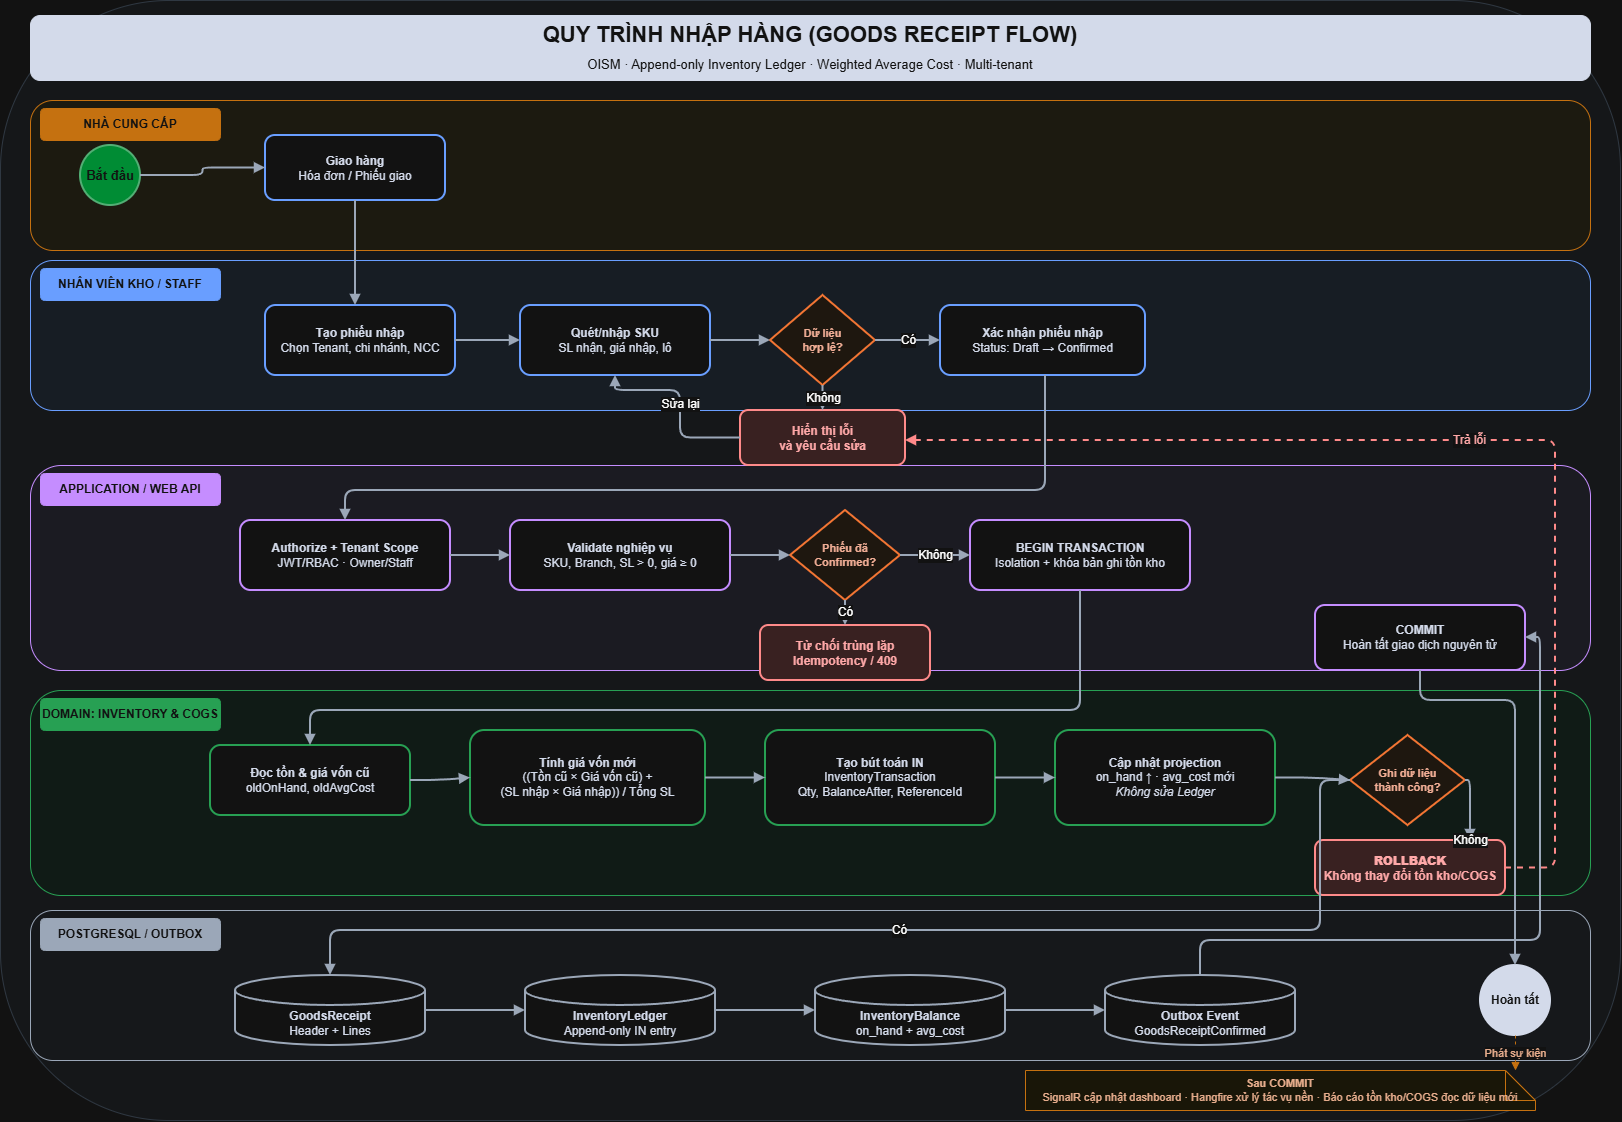

The diagram above was exported from draw.io. Its source (the exported page's mxGraphModel, read from the mxfile embedded in the PNG):
<mxGraphModel dx="1791" dy="1135" grid="1" gridSize="10" guides="1" tooltips="1" connect="1" arrows="1" fold="1" page="1" pageScale="1" pageWidth="1654" pageHeight="1169" math="0" shadow="0">
  <root>
    <mxCell id="0" />
    <mxCell id="1" parent="0" />
    <mxCell id="bg" parent="1" style="rounded=1;whiteSpace=wrap;html=1;fillColor=#F8FAFC;strokeColor=#CBD5E1;strokeWidth=1;" value="" vertex="1">
      <mxGeometry height="1120" width="1620" x="10" y="10" as="geometry" />
    </mxCell>
    <mxCell id="title" parent="1" style="rounded=1;whiteSpace=wrap;html=1;fillColor=#0F172A;strokeColor=#0F172A;fontColor=#FFFFFF;fontSize=22;align=center;verticalAlign=middle;spacing=8;" value="&lt;b&gt;QUY TRÌNH NHẬP HÀNG (GOODS RECEIPT FLOW)&lt;/b&gt;&lt;br&gt;&lt;font style=&quot;font-size:13px&quot;&gt;OISM · Append-only Inventory Ledger · Weighted Average Cost · Multi-tenant&lt;/font&gt;" vertex="1">
      <mxGeometry height="65" width="1560" x="40" y="25" as="geometry" />
    </mxCell>
    <mxCell id="lane_supplier" parent="1" style="rounded=1;whiteSpace=wrap;html=1;fillColor=#FEF3C7;fillOpacity=35;strokeColor=#D97706;strokeWidth=1;" value="" vertex="1">
      <mxGeometry height="150" width="1560" x="40" y="110" as="geometry" />
    </mxCell>
    <mxCell id="lane_supplier_label" parent="1" style="rounded=1;whiteSpace=wrap;html=1;fillColor=#D97706;strokeColor=#D97706;fontColor=#FFFFFF;fontSize=12;align=center;" value="&lt;b&gt;NHÀ CUNG CẤP&lt;/b&gt;" vertex="1">
      <mxGeometry height="32" width="180" x="50" y="118" as="geometry" />
    </mxCell>
    <mxCell id="lane_staff" parent="1" style="rounded=1;whiteSpace=wrap;html=1;fillColor=#DBEAFE;fillOpacity=35;strokeColor=#2563EB;strokeWidth=1;" value="" vertex="1">
      <mxGeometry height="150" width="1560" x="40" y="270" as="geometry" />
    </mxCell>
    <mxCell id="lane_staff_label" parent="1" style="rounded=1;whiteSpace=wrap;html=1;fillColor=#2563EB;strokeColor=#2563EB;fontColor=#FFFFFF;fontSize=12;align=center;" value="&lt;b&gt;NHÂN VIÊN KHO / STAFF&lt;/b&gt;" vertex="1">
      <mxGeometry height="32" width="180" x="50" y="278" as="geometry" />
    </mxCell>
    <mxCell id="lane_app" parent="1" style="rounded=1;whiteSpace=wrap;html=1;fillColor=#EDE9FE;fillOpacity=35;strokeColor=#7C3AED;strokeWidth=1;" value="" vertex="1">
      <mxGeometry height="205" width="1560" x="40" y="475" as="geometry" />
    </mxCell>
    <mxCell id="lane_app_label" parent="1" style="rounded=1;whiteSpace=wrap;html=1;fillColor=#7C3AED;strokeColor=#7C3AED;fontColor=#FFFFFF;fontSize=12;align=center;" value="&lt;b&gt;APPLICATION / WEB API&lt;/b&gt;" vertex="1">
      <mxGeometry height="32" width="180" x="50" y="483" as="geometry" />
    </mxCell>
    <mxCell id="lane_domain" parent="1" style="rounded=1;whiteSpace=wrap;html=1;fillColor=#DCFCE7;fillOpacity=35;strokeColor=#16A34A;strokeWidth=1;" value="" vertex="1">
      <mxGeometry height="205" width="1560" x="40" y="700" as="geometry" />
    </mxCell>
    <mxCell id="lane_domain_label" parent="1" style="rounded=1;whiteSpace=wrap;html=1;fillColor=#16A34A;strokeColor=#16A34A;fontColor=#FFFFFF;fontSize=12;align=center;" value="&lt;b&gt;DOMAIN: INVENTORY &amp; COGS&lt;/b&gt;" vertex="1">
      <mxGeometry height="32" width="180" x="50" y="708" as="geometry" />
    </mxCell>
    <mxCell id="lane_db" parent="1" style="rounded=1;whiteSpace=wrap;html=1;fillColor=#F1F5F9;fillOpacity=35;strokeColor=#475569;strokeWidth=1;" value="" vertex="1">
      <mxGeometry height="150" width="1560" x="40" y="920" as="geometry" />
    </mxCell>
    <mxCell id="lane_db_label" parent="1" style="rounded=1;whiteSpace=wrap;html=1;fillColor=#475569;strokeColor=#475569;fontColor=#FFFFFF;fontSize=12;align=center;" value="&lt;b&gt;POSTGRESQL / OUTBOX&lt;/b&gt;" vertex="1">
      <mxGeometry height="32" width="180" x="50" y="928" as="geometry" />
    </mxCell>
    <mxCell id="s0" parent="1" style="ellipse;whiteSpace=wrap;html=1;aspect=fixed;fillColor=#22C55E;strokeColor=#15803D;fontColor=#FFFFFF;fontSize=13;fontStyle=1;strokeWidth=2;" value="Bắt đầu" vertex="1">
      <mxGeometry height="60" width="60" x="90" y="155" as="geometry" />
    </mxCell>
    <mxCell id="sup1" parent="1" style="rounded=1;whiteSpace=wrap;html=1;fillColor=#FFFFFF;strokeColor=#2563EB;fontColor=#0F172A;fontSize=12;strokeWidth=2;spacing=6;" value="&lt;b&gt;Giao hàng&lt;/b&gt;&lt;br&gt;Hóa đơn / Phiếu giao" vertex="1">
      <mxGeometry height="65" width="180" x="275" y="145" as="geometry" />
    </mxCell>
    <mxCell id="st1" parent="1" style="rounded=1;whiteSpace=wrap;html=1;fillColor=#FFFFFF;strokeColor=#2563EB;fontColor=#0F172A;fontSize=12;strokeWidth=2;spacing=6;" value="&lt;b&gt;Tạo phiếu nhập&lt;/b&gt;&lt;br&gt;Chọn Tenant, chi nhánh, NCC" vertex="1">
      <mxGeometry height="70" width="190" x="275" y="315" as="geometry" />
    </mxCell>
    <mxCell id="st2" parent="1" style="rounded=1;whiteSpace=wrap;html=1;fillColor=#FFFFFF;strokeColor=#2563EB;fontColor=#0F172A;fontSize=12;strokeWidth=2;spacing=6;" value="&lt;b&gt;Quét/nhập SKU&lt;/b&gt;&lt;br&gt;SL nhận, giá nhập, lô" vertex="1">
      <mxGeometry height="70" width="190" x="530" y="315" as="geometry" />
    </mxCell>
    <mxCell id="d1" parent="1" style="rhombus;whiteSpace=wrap;html=1;fillColor=#FFF7ED;strokeColor=#EA580C;fontColor=#7C2D12;fontSize=11;fontStyle=1;strokeWidth=2;spacing=4;" value="Dữ liệu&lt;br&gt;hợp lệ?" vertex="1">
      <mxGeometry height="90" width="105" x="780" y="305" as="geometry" />
    </mxCell>
    <mxCell id="err1" parent="1" style="rounded=1;whiteSpace=wrap;html=1;fillColor=#FEE2E2;strokeColor=#DC2626;fontColor=#991B1B;fontSize=12;fontStyle=1;strokeWidth=2;spacing=6;" value="Hiển thị lỗi&lt;br&gt;và yêu cầu sửa" vertex="1">
      <mxGeometry height="55" width="165" x="750" y="420" as="geometry" />
    </mxCell>
    <mxCell id="st3" parent="1" style="rounded=1;whiteSpace=wrap;html=1;fillColor=#FFFFFF;strokeColor=#2563EB;fontColor=#0F172A;fontSize=12;strokeWidth=2;spacing=6;" value="&lt;b&gt;Xác nhận phiếu nhập&lt;/b&gt;&lt;br&gt;Status: Draft → Confirmed" vertex="1">
      <mxGeometry height="70" width="205" x="950" y="315" as="geometry" />
    </mxCell>
    <mxCell id="app1" parent="1" style="rounded=1;whiteSpace=wrap;html=1;fillColor=#FFFFFF;strokeColor=#7C3AED;fontColor=#0F172A;fontSize=12;strokeWidth=2;spacing=6;" value="&lt;b&gt;Authorize + Tenant Scope&lt;/b&gt;&lt;br&gt;JWT/RBAC · Owner/Staff" vertex="1">
      <mxGeometry height="70" width="210" x="250" y="530" as="geometry" />
    </mxCell>
    <mxCell id="app2" parent="1" style="rounded=1;whiteSpace=wrap;html=1;fillColor=#FFFFFF;strokeColor=#7C3AED;fontColor=#0F172A;fontSize=12;strokeWidth=2;spacing=6;" value="&lt;b&gt;Validate nghiệp vụ&lt;/b&gt;&lt;br&gt;SKU, Branch, SL &amp;gt; 0, giá ≥ 0" vertex="1">
      <mxGeometry height="70" width="220" x="520" y="530" as="geometry" />
    </mxCell>
    <mxCell id="d2" parent="1" style="rhombus;whiteSpace=wrap;html=1;fillColor=#FFF7ED;strokeColor=#EA580C;fontColor=#7C2D12;fontSize=11;fontStyle=1;strokeWidth=2;spacing=4;" value="Phiếu đã&lt;br&gt;Confirmed?" vertex="1">
      <mxGeometry height="90" width="110" x="800" y="520" as="geometry" />
    </mxCell>
    <mxCell id="err2" parent="1" style="rounded=1;whiteSpace=wrap;html=1;fillColor=#FEE2E2;strokeColor=#DC2626;fontColor=#991B1B;fontSize=12;fontStyle=1;strokeWidth=2;spacing=6;" value="Từ chối trùng lặp&lt;br&gt;Idempotency / 409" vertex="1">
      <mxGeometry height="55" width="170" x="770" y="635" as="geometry" />
    </mxCell>
    <mxCell id="app3" parent="1" style="rounded=1;whiteSpace=wrap;html=1;fillColor=#FFFFFF;strokeColor=#7C3AED;fontColor=#0F172A;fontSize=12;strokeWidth=2;spacing=6;" value="&lt;b&gt;BEGIN TRANSACTION&lt;/b&gt;&lt;br&gt;Isolation + khóa bản ghi tồn kho" vertex="1">
      <mxGeometry height="70" width="220" x="980" y="530" as="geometry" />
    </mxCell>
    <mxCell id="app4" parent="1" style="rounded=1;whiteSpace=wrap;html=1;fillColor=#FFFFFF;strokeColor=#7C3AED;fontColor=#0F172A;fontSize=12;strokeWidth=2;spacing=6;" value="&lt;b&gt;COMMIT&lt;/b&gt;&lt;br&gt;Hoàn tất giao dịch nguyên tử" vertex="1">
      <mxGeometry height="65" width="210" x="1325" y="615" as="geometry" />
    </mxCell>
    <mxCell id="dom1" parent="1" style="rounded=1;whiteSpace=wrap;html=1;fillColor=#FFFFFF;strokeColor=#16A34A;fontColor=#0F172A;fontSize=12;strokeWidth=2;spacing=6;" value="&lt;b&gt;Đọc tồn &amp; giá vốn cũ&lt;/b&gt;&lt;br&gt;oldOnHand, oldAvgCost" vertex="1">
      <mxGeometry height="70" width="200" x="220" y="755" as="geometry" />
    </mxCell>
    <mxCell id="dom2" parent="1" style="rounded=1;whiteSpace=wrap;html=1;fillColor=#FFFFFF;strokeColor=#16A34A;fontColor=#0F172A;fontSize=12;strokeWidth=2;spacing=6;" value="&lt;b&gt;Tính giá vốn mới&lt;/b&gt;&lt;br&gt;((Tồn cũ × Giá vốn cũ) +&lt;br&gt;(SL nhập × Giá nhập)) / Tổng SL" vertex="1">
      <mxGeometry height="95" width="235" x="480" y="740" as="geometry" />
    </mxCell>
    <mxCell id="dom3" parent="1" style="rounded=1;whiteSpace=wrap;html=1;fillColor=#FFFFFF;strokeColor=#16A34A;fontColor=#0F172A;fontSize=12;strokeWidth=2;spacing=6;" value="&lt;b&gt;Tạo bút toán IN&lt;/b&gt;&lt;br&gt;InventoryTransaction&lt;br&gt;Qty, BalanceAfter, ReferenceId" vertex="1">
      <mxGeometry height="95" width="230" x="775" y="740" as="geometry" />
    </mxCell>
    <mxCell id="dom4" parent="1" style="rounded=1;whiteSpace=wrap;html=1;fillColor=#FFFFFF;strokeColor=#16A34A;fontColor=#0F172A;fontSize=12;strokeWidth=2;spacing=6;" value="&lt;b&gt;Cập nhật projection&lt;/b&gt;&lt;br&gt;on_hand ↑ · avg_cost mới&lt;br&gt;&lt;i&gt;Không sửa Ledger&lt;/i&gt;" vertex="1">
      <mxGeometry height="95" width="220" x="1065" y="740" as="geometry" />
    </mxCell>
    <mxCell id="d3" parent="1" style="rhombus;whiteSpace=wrap;html=1;fillColor=#FFF7ED;strokeColor=#EA580C;fontColor=#7C2D12;fontSize=11;fontStyle=1;strokeWidth=2;spacing=4;" value="Ghi dữ liệu&lt;br&gt;thành công?" vertex="1">
      <mxGeometry height="90" width="115" x="1360" y="745" as="geometry" />
    </mxCell>
    <mxCell id="rollback" parent="1" style="rounded=1;whiteSpace=wrap;html=1;fillColor=#FEE2E2;strokeColor=#DC2626;fontColor=#991B1B;fontSize=12;fontStyle=1;strokeWidth=2;spacing=6;" value="&lt;b&gt;ROLLBACK&lt;/b&gt;&lt;br&gt;Không thay đổi tồn kho/COGS" vertex="1">
      <mxGeometry height="55" width="190" x="1325" y="850" as="geometry" />
    </mxCell>
    <mxCell id="db1" parent="1" style="shape=cylinder3;whiteSpace=wrap;html=1;boundedLbl=1;backgroundOutline=1;fillColor=#FFFFFF;strokeColor=#475569;fontColor=#0F172A;fontSize=12;strokeWidth=2;spacing=6;" value="&lt;b&gt;GoodsReceipt&lt;/b&gt;&lt;br&gt;Header + Lines" vertex="1">
      <mxGeometry height="70" width="190" x="245" y="985" as="geometry" />
    </mxCell>
    <mxCell id="db2" parent="1" style="shape=cylinder3;whiteSpace=wrap;html=1;boundedLbl=1;backgroundOutline=1;fillColor=#FFFFFF;strokeColor=#475569;fontColor=#0F172A;fontSize=12;strokeWidth=2;spacing=6;" value="&lt;b&gt;InventoryLedger&lt;/b&gt;&lt;br&gt;Append-only IN entry" vertex="1">
      <mxGeometry height="70" width="190" x="535" y="985" as="geometry" />
    </mxCell>
    <mxCell id="db3" parent="1" style="shape=cylinder3;whiteSpace=wrap;html=1;boundedLbl=1;backgroundOutline=1;fillColor=#FFFFFF;strokeColor=#475569;fontColor=#0F172A;fontSize=12;strokeWidth=2;spacing=6;" value="&lt;b&gt;InventoryBalance&lt;/b&gt;&lt;br&gt;on_hand + avg_cost" vertex="1">
      <mxGeometry height="70" width="190" x="825" y="985" as="geometry" />
    </mxCell>
    <mxCell id="db4" parent="1" style="shape=cylinder3;whiteSpace=wrap;html=1;boundedLbl=1;backgroundOutline=1;fillColor=#FFFFFF;strokeColor=#475569;fontColor=#0F172A;fontSize=12;strokeWidth=2;spacing=6;" value="&lt;b&gt;Outbox Event&lt;/b&gt;&lt;br&gt;GoodsReceiptConfirmed" vertex="1">
      <mxGeometry height="70" width="190" x="1115" y="985" as="geometry" />
    </mxCell>
    <mxCell id="done" parent="1" style="ellipse;whiteSpace=wrap;html=1;aspect=fixed;fillColor=#0F172A;strokeColor=#0F172A;fontColor=#FFFFFF;fontSize=12;fontStyle=1;strokeWidth=2;" value="Hoàn tất" vertex="1">
      <mxGeometry height="70" width="70" x="1490" y="975" as="geometry" />
    </mxCell>
    <mxCell id="note" parent="1" style="shape=note;whiteSpace=wrap;html=1;fillColor=#FFFBEB;strokeColor=#D97706;fontColor=#78350F;fontSize=11;spacing=5;" value="&lt;b&gt;Sau COMMIT&lt;/b&gt;&lt;br&gt;SignalR cập nhật dashboard · Hangfire xử lý tác vụ nền · Báo cáo tồn kho/COGS đọc dữ liệu mới" vertex="1">
      <mxGeometry height="40" width="510" x="1035" y="1080" as="geometry" />
    </mxCell>
    <mxCell id="e1" edge="1" parent="1" source="s0" style="edgeStyle=orthogonalEdgeStyle;rounded=1;orthogonalLoop=1;jettySize=auto;html=1;endArrow=block;endFill=1;strokeWidth=2;strokeColor=#475569;fontSize=12;" target="sup1" value="">
      <mxGeometry relative="1" as="geometry" />
    </mxCell>
    <mxCell id="e2" edge="1" parent="1" source="sup1" style="edgeStyle=orthogonalEdgeStyle;rounded=1;orthogonalLoop=1;jettySize=auto;html=1;endArrow=block;endFill=1;strokeWidth=2;strokeColor=#475569;fontSize=12;" target="st1" value="">
      <mxGeometry relative="1" as="geometry">
        <Array as="points">
          <mxPoint x="365" y="280" />
          <mxPoint x="365" y="280" />
        </Array>
      </mxGeometry>
    </mxCell>
    <mxCell id="e3" edge="1" parent="1" source="st1" style="edgeStyle=orthogonalEdgeStyle;rounded=1;orthogonalLoop=1;jettySize=auto;html=1;endArrow=block;endFill=1;strokeWidth=2;strokeColor=#475569;fontSize=12;" target="st2" value="">
      <mxGeometry relative="1" as="geometry" />
    </mxCell>
    <mxCell id="e4" edge="1" parent="1" source="st2" style="edgeStyle=orthogonalEdgeStyle;rounded=1;orthogonalLoop=1;jettySize=auto;html=1;endArrow=block;endFill=1;strokeWidth=2;strokeColor=#475569;fontSize=12;" target="d1" value="">
      <mxGeometry relative="1" as="geometry" />
    </mxCell>
    <mxCell id="e5" edge="1" parent="1" source="d1" style="edgeStyle=orthogonalEdgeStyle;rounded=1;orthogonalLoop=1;jettySize=auto;html=1;endArrow=block;endFill=1;strokeWidth=2;strokeColor=#475569;fontSize=12;" target="err1" value="Không">
      <mxGeometry relative="1" as="geometry">
        <Array as="points">
          <mxPoint x="835" y="420" />
        </Array>
      </mxGeometry>
    </mxCell>
    <mxCell id="e6" edge="1" parent="1" source="err1" style="edgeStyle=orthogonalEdgeStyle;rounded=1;orthogonalLoop=1;jettySize=auto;html=1;endArrow=block;endFill=1;strokeWidth=2;strokeColor=#475569;fontSize=12;" target="st2" value="Sửa lại">
      <mxGeometry relative="1" as="geometry">
        <Array as="points">
          <mxPoint x="690" y="448" />
          <mxPoint x="690" y="400" />
        </Array>
      </mxGeometry>
    </mxCell>
    <mxCell id="e7" edge="1" parent="1" source="d1" style="edgeStyle=orthogonalEdgeStyle;rounded=1;orthogonalLoop=1;jettySize=auto;html=1;endArrow=block;endFill=1;strokeWidth=2;strokeColor=#475569;fontSize=12;" target="st3" value="Có">
      <mxGeometry relative="1" as="geometry" />
    </mxCell>
    <mxCell id="e8" edge="1" parent="1" source="st3" style="edgeStyle=orthogonalEdgeStyle;rounded=1;orthogonalLoop=1;jettySize=auto;html=1;endArrow=block;endFill=1;strokeWidth=2;strokeColor=#475569;fontSize=12;" target="app1" value="">
      <mxGeometry relative="1" as="geometry">
        <Array as="points">
          <mxPoint x="1055" y="500" />
          <mxPoint x="355" y="500" />
        </Array>
      </mxGeometry>
    </mxCell>
    <mxCell id="e9" edge="1" parent="1" source="app1" style="edgeStyle=orthogonalEdgeStyle;rounded=1;orthogonalLoop=1;jettySize=auto;html=1;endArrow=block;endFill=1;strokeWidth=2;strokeColor=#475569;fontSize=12;" target="app2" value="">
      <mxGeometry relative="1" as="geometry" />
    </mxCell>
    <mxCell id="e10" edge="1" parent="1" source="app2" style="edgeStyle=orthogonalEdgeStyle;rounded=1;orthogonalLoop=1;jettySize=auto;html=1;endArrow=block;endFill=1;strokeWidth=2;strokeColor=#475569;fontSize=12;" target="d2" value="">
      <mxGeometry relative="1" as="geometry" />
    </mxCell>
    <mxCell id="e11" edge="1" parent="1" source="d2" style="edgeStyle=orthogonalEdgeStyle;rounded=1;orthogonalLoop=1;jettySize=auto;html=1;endArrow=block;endFill=1;strokeWidth=2;strokeColor=#475569;fontSize=12;" target="err2" value="Có">
      <mxGeometry relative="1" as="geometry" />
    </mxCell>
    <mxCell id="e12" edge="1" parent="1" source="d2" style="edgeStyle=orthogonalEdgeStyle;rounded=1;orthogonalLoop=1;jettySize=auto;html=1;endArrow=block;endFill=1;strokeWidth=2;strokeColor=#475569;fontSize=12;" target="app3" value="Không">
      <mxGeometry relative="1" as="geometry" />
    </mxCell>
    <mxCell id="e13" edge="1" parent="1" source="app3" style="edgeStyle=orthogonalEdgeStyle;rounded=1;orthogonalLoop=1;jettySize=auto;html=1;endArrow=block;endFill=1;strokeWidth=2;strokeColor=#475569;fontSize=12;" target="dom1" value="">
      <mxGeometry relative="1" as="geometry">
        <Array as="points">
          <mxPoint x="1090" y="720" />
          <mxPoint x="320" y="720" />
        </Array>
      </mxGeometry>
    </mxCell>
    <mxCell id="e14" edge="1" parent="1" source="dom1" style="edgeStyle=orthogonalEdgeStyle;rounded=1;orthogonalLoop=1;jettySize=auto;html=1;endArrow=block;endFill=1;strokeWidth=2;strokeColor=#475569;fontSize=12;" target="dom2" value="">
      <mxGeometry relative="1" as="geometry" />
    </mxCell>
    <mxCell id="e15" edge="1" parent="1" source="dom2" style="edgeStyle=orthogonalEdgeStyle;rounded=1;orthogonalLoop=1;jettySize=auto;html=1;endArrow=block;endFill=1;strokeWidth=2;strokeColor=#475569;fontSize=12;" target="dom3" value="">
      <mxGeometry relative="1" as="geometry" />
    </mxCell>
    <mxCell id="e16" edge="1" parent="1" source="dom3" style="edgeStyle=orthogonalEdgeStyle;rounded=1;orthogonalLoop=1;jettySize=auto;html=1;endArrow=block;endFill=1;strokeWidth=2;strokeColor=#475569;fontSize=12;" target="dom4" value="">
      <mxGeometry relative="1" as="geometry" />
    </mxCell>
    <mxCell id="e17" edge="1" parent="1" source="dom4" style="edgeStyle=orthogonalEdgeStyle;rounded=1;orthogonalLoop=1;jettySize=auto;html=1;endArrow=block;endFill=1;strokeWidth=2;strokeColor=#475569;fontSize=12;" target="d3" value="">
      <mxGeometry relative="1" as="geometry" />
    </mxCell>
    <mxCell id="e18" edge="1" parent="1" source="d3" style="edgeStyle=orthogonalEdgeStyle;rounded=1;orthogonalLoop=1;jettySize=auto;html=1;endArrow=block;endFill=1;strokeWidth=2;strokeColor=#475569;fontSize=12;" target="rollback" value="Không">
      <mxGeometry relative="1" x="1" as="geometry">
        <mxPoint as="offset" />
        <Array as="points">
          <mxPoint x="1480" y="840" />
          <mxPoint x="1480" y="840" />
        </Array>
      </mxGeometry>
    </mxCell>
    <mxCell id="e19" edge="1" parent="1" source="rollback" style="edgeStyle=orthogonalEdgeStyle;rounded=1;html=1;endArrow=block;endFill=1;strokeWidth=2;strokeColor=#DC2626;fontColor=#991B1B;fontSize=12;dashed=1;" target="err1" value="Trả lỗi">
      <mxGeometry relative="1" as="geometry">
        <Array as="points">
          <mxPoint x="1565" y="878" />
          <mxPoint x="1565" y="450" />
          <mxPoint x="915" y="450" />
        </Array>
      </mxGeometry>
    </mxCell>
    <mxCell id="e20" edge="1" parent="1" source="d3" style="edgeStyle=orthogonalEdgeStyle;rounded=1;orthogonalLoop=1;jettySize=auto;html=1;endArrow=block;endFill=1;strokeWidth=2;strokeColor=#475569;fontSize=12;" target="db1" value="Có">
      <mxGeometry relative="1" x="-0.0107" as="geometry">
        <Array as="points">
          <mxPoint x="1330" y="790" />
          <mxPoint x="1330" y="940" />
          <mxPoint x="340" y="940" />
        </Array>
      </mxGeometry>
    </mxCell>
    <mxCell id="e21" edge="1" parent="1" source="db1" style="edgeStyle=orthogonalEdgeStyle;rounded=1;orthogonalLoop=1;jettySize=auto;html=1;endArrow=block;endFill=1;strokeWidth=2;strokeColor=#475569;fontSize=12;" target="db2" value="">
      <mxGeometry relative="1" as="geometry" />
    </mxCell>
    <mxCell id="e22" edge="1" parent="1" source="db2" style="edgeStyle=orthogonalEdgeStyle;rounded=1;orthogonalLoop=1;jettySize=auto;html=1;endArrow=block;endFill=1;strokeWidth=2;strokeColor=#475569;fontSize=12;" target="db3" value="">
      <mxGeometry relative="1" as="geometry" />
    </mxCell>
    <mxCell id="e23" edge="1" parent="1" source="db3" style="edgeStyle=orthogonalEdgeStyle;rounded=1;orthogonalLoop=1;jettySize=auto;html=1;endArrow=block;endFill=1;strokeWidth=2;strokeColor=#475569;fontSize=12;" target="db4" value="">
      <mxGeometry relative="1" as="geometry" />
    </mxCell>
    <mxCell id="e24" edge="1" parent="1" source="db4" style="edgeStyle=orthogonalEdgeStyle;rounded=1;orthogonalLoop=1;jettySize=auto;html=1;endArrow=block;endFill=1;strokeWidth=2;strokeColor=#475569;fontSize=12;" target="app4" value="">
      <mxGeometry relative="1" x="0.0447" as="geometry">
        <Array as="points">
          <mxPoint x="1210" y="950" />
          <mxPoint x="1550" y="950" />
          <mxPoint x="1550" y="647" />
        </Array>
      </mxGeometry>
    </mxCell>
    <mxCell id="e25" edge="1" parent="1" source="app4" style="edgeStyle=orthogonalEdgeStyle;rounded=1;orthogonalLoop=1;jettySize=auto;html=1;endArrow=block;endFill=1;strokeWidth=2;strokeColor=#475569;fontSize=12;" target="done" value="">
      <mxGeometry relative="1" as="geometry">
        <Array as="points">
          <mxPoint x="1430" y="710" />
          <mxPoint x="1525" y="710" />
        </Array>
      </mxGeometry>
    </mxCell>
    <mxCell id="e26" edge="1" parent="1" source="done" style="edgeStyle=orthogonalEdgeStyle;rounded=1;html=1;endArrow=block;endFill=1;strokeWidth=1;strokeColor=#D97706;fontColor=#78350F;fontSize=11;dashed=1;" target="note" value="Phát sự kiện">
      <mxGeometry relative="1" as="geometry">
        <Array as="points">
          <mxPoint x="1525" y="1065" />
          <mxPoint x="1525" y="1080" />
        </Array>
      </mxGeometry>
    </mxCell>
  </root>
</mxGraphModel>